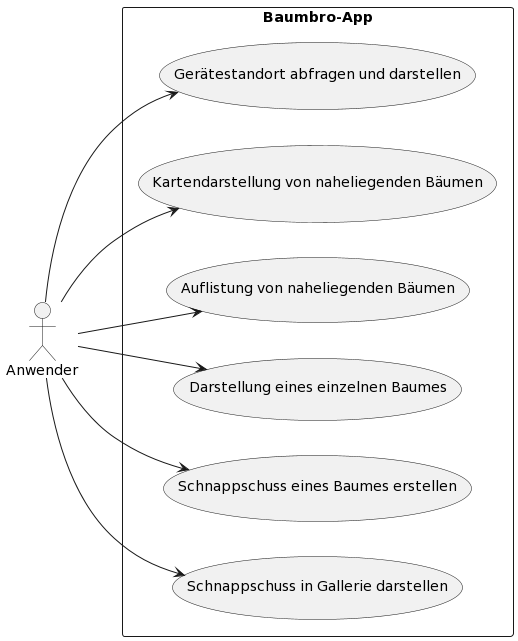

The diagram above was rendered by PlantUML. Its source (embedded in the PNG):
@startuml
left to right direction
actor Anwender as Anwender
rectangle "Baumbro-App" {
  usecase "Gerätestandort abfragen und darstellen" as FR1
  usecase "Kartendarstellung von naheliegenden Bäumen" as FR2
  usecase "Auflistung von naheliegenden Bäumen" as FR3
  usecase "Darstellung eines einzelnen Baumes" as FR4
  usecase "Schnappschuss eines Baumes erstellen" as FR5
  usecase "Schnappschuss in Gallerie darstellen" as FR6
}
Anwender --> FR1
Anwender --> FR2
Anwender --> FR3
Anwender --> FR4
Anwender --> FR5
Anwender --> FR6
@enduml